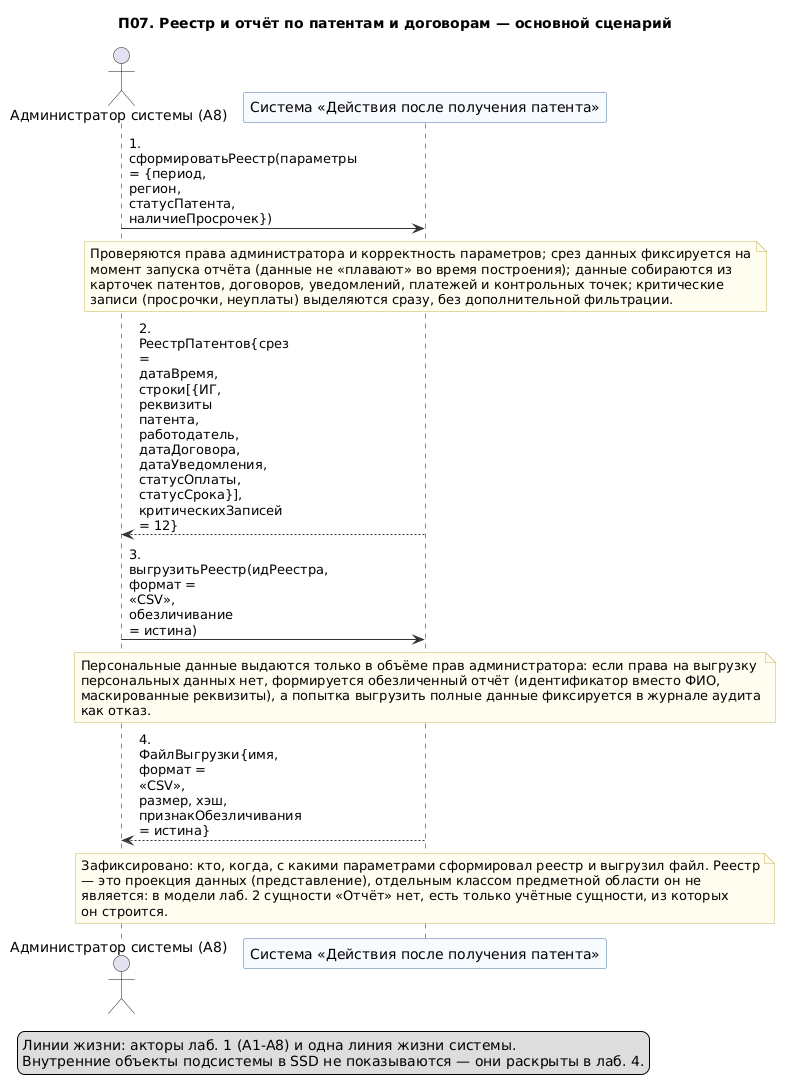

The diagram above was rendered by PlantUML. Its source (embedded in the PNG):
@startuml 18-p07-osnovnoy
' Лаб. 3: системная диаграмма последовательностей (SSD, «чёрный ящик»)
' Прецедент: П07 — основной успешный сценарий (расширение темы, служебный прецедент)
' Проверка: plantuml -checkonly 18-p07-osnovnoy.puml ; рендер: plantuml -tpng 18-p07-osnovnoy.puml
' Репозиторий: https://github.com/mflkee/fms-course

title П07. Реестр и отчёт по патентам и договорам — основной сценарий
skinparam shadowing false
skinparam defaultFontName "DejaVu Sans"
skinparam maxMessageSize 90
skinparam sequenceMessageAlign left
skinparam ParticipantBackgroundColor #F7FBFF
skinparam ParticipantBorderColor #4A6FA5
skinparam LifeLineBorderColor #9DB4D0
skinparam ArrowColor #333333
skinparam NoteBackgroundColor #FFFDF0
skinparam NoteBorderColor #C9B458

actor "Администратор системы (A8)" as ADMIN
participant "Система «Действия после получения патента»" as SYS

ADMIN -> SYS : 1. сформироватьРеестр(параметры = {период, регион, статусПатента, наличиеПросрочек})
note over SYS
  Проверяются права администратора и корректность параметров; срез данных фиксируется на
  момент запуска отчёта (данные не «плавают» во время построения); данные собираются из
  карточек патентов, договоров, уведомлений, платежей и контрольных точек; критические
  записи (просрочки, неуплаты) выделяются сразу, без дополнительной фильтрации.
end note
SYS --> ADMIN : 2. РеестрПатентов{срез = датаВремя, строки[{ИГ, реквизиты патента, работодатель,\nдатаДоговора, датаУведомления, статусОплаты, статусСрока}], критическихЗаписей = 12}
ADMIN -> SYS : 3. выгрузитьРеестр(идРеестра, формат = «CSV», обезличивание = истина)
note over SYS
  Персональные данные выдаются только в объёме прав администратора: если права на выгрузку
  персональных данных нет, формируется обезличенный отчёт (идентификатор вместо ФИО,
  маскированные реквизиты), а попытка выгрузить полные данные фиксируется в журнале аудита
  как отказ.
end note
SYS --> ADMIN : 4. ФайлВыгрузки{имя, формат = «CSV», размер, хэш, признакОбезличивания = истина}
note over SYS
  Зафиксировано: кто, когда, с какими параметрами сформировал реестр и выгрузил файл. Реестр
  — это проекция данных (представление), отдельным классом предметной области он не
  является: в модели лаб. 2 сущности «Отчёт» нет, есть только учётные сущности, из которых
  он строится.
end note

legend bottom left
  Линии жизни: акторы лаб. 1 (A1-A8) и одна линия жизни системы.
  Внутренние объекты подсистемы в SSD не показываются — они раскрыты в лаб. 4.
end legend

@enduml